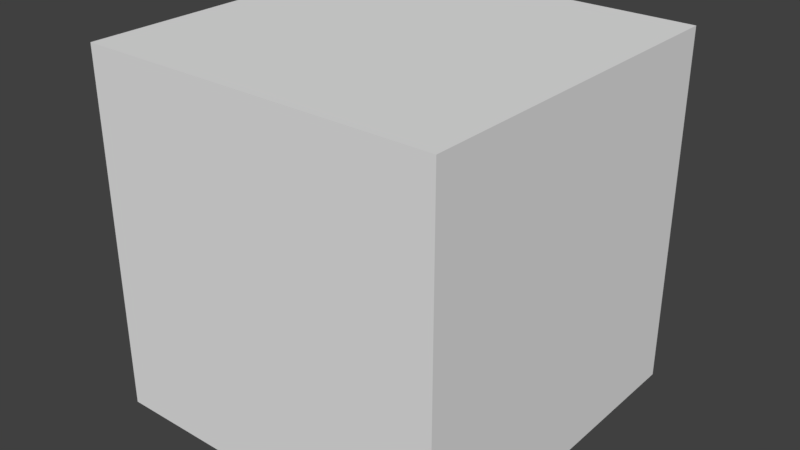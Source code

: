 # Source: NonStandardCube.blend  (saved by Blender 2.78.0; exported with 4.5.12 LTS)
import bpy
from mathutils import Matrix  # noqa: F401  (used for matrix-valued properties, if any)

bpy.ops.wm.read_factory_settings(use_empty=True)
scene = bpy.context.scene
scene.name = 'Scene'

# ---- collections
col_collection_1 = bpy.data.collections.new('Collection 1'); scene.collection.children.link(col_collection_1)

# ---- materials (node trees are filled in below, after node groups)
mat_material = bpy.data.materials.new('Material')
mat_material.alpha_threshold = 0.0
mat_material.use_transparent_shadow = False
mat_material.roughness = 0.5
mat_material.line_color = (0.0, 0.0, 0.0, 1.0)

# ---- material node trees

# ---- world
world_world = bpy.data.worlds.new('World'); scene.world = world_world
world_world.color = (0.05088, 0.05088, 0.05088)
world_world.use_sun_shadow = False
world_world.sun_shadow_jitter_overblur = 0.0
world_world.cycles.sampling_method = 'MANUAL'

# ---- meshes
me_cube = bpy.data.meshes.new('Cube')
me_cube.from_pydata([(1.0, 1.0, -1.0), (1.0, -1.0, -1.0), (-1.0, -1.0, -1.0), (-1.0, 1.0, -1.0), (1.0, 1.0, 1.0), (1.0, -1.0, 1.0), (-1.0, -1.0, 1.0), (-1.0, 1.0, 1.0)], [], [(0, 1, 2, 3), (4, 7, 6, 5), (0, 4, 5, 1), (1, 5, 6, 2), (2, 6, 7, 3), (4, 0, 3, 7)])
me_cube.materials.append(mat_material)
me_cube.use_remesh_preserve_volume = False
me_cube.use_remesh_preserve_attributes = False
me_cube.use_mirror_vertex_groups = False
me_cube.update()

# ---- objects
ob_nonstandardcube = bpy.data.objects.new('NonStandardCube', me_cube)

# ---- transforms, parenting, visibility, modifiers, constraints
ob_nonstandardcube.location = (0.0, 0.0, 0.0)
ob_nonstandardcube.lock_rotations_4d = False
ob_nonstandardcube.empty_display_type = 'ARROWS'
ob_nonstandardcube.lineart.crease_threshold = 0.0

# ---- collection membership
col_collection_1.objects.link(ob_nonstandardcube)

# ---- scene / render settings (as saved in the file)
scene.frame_start = 1; scene.frame_end = 250; scene.frame_set(1)
scene.render.engine = 'BLENDER_EEVEE_NEXT'
scene.render.resolution_percentage = 50
scene.render.dither_intensity = 0.0
scene.cycles.use_denoising = False
scene.cycles.samples = 128
scene.cycles.sampling_pattern = 'TABULATED_SOBOL'
scene.cycles.light_sampling_threshold = 0.0
scene.cycles.use_adaptive_sampling = False
scene.cycles.use_light_tree = False
scene.cycles.blur_glossy = 0.0
scene.cycles.sample_clamp_indirect = 0.0
scene.view_settings.view_transform = 'Standard'
bpy.context.view_layer.update()

# ---- added for rendering (the .blend has no active camera and no usable light): camera, sun
cam_auto = bpy.data.cameras.new('AutoCamera')
cam_auto.lens = 50.0
cam_auto.sensor_width = 36.0
cam_auto.clip_end = 1000.0
ob_auto_camera = bpy.data.objects.new('AutoCamera', cam_auto)
scene.collection.objects.link(ob_auto_camera)
ob_auto_camera.location = (3.20507, -3.84609, 2.56406)
ob_auto_camera.rotation_euler = (1.09748, -7.21219e-08, 0.694738)
scene.camera = ob_auto_camera
light_auto_sun = bpy.data.lights.new('AutoSun', 'SUN')
light_auto_sun.energy = 3.0
light_auto_sun.angle = 0.0523599
ob_auto_sun = bpy.data.objects.new('AutoSun', light_auto_sun)
scene.collection.objects.link(ob_auto_sun)
ob_auto_sun.rotation_euler = (0.872665, 0.174533, 0.523599)
bpy.context.view_layer.update()
